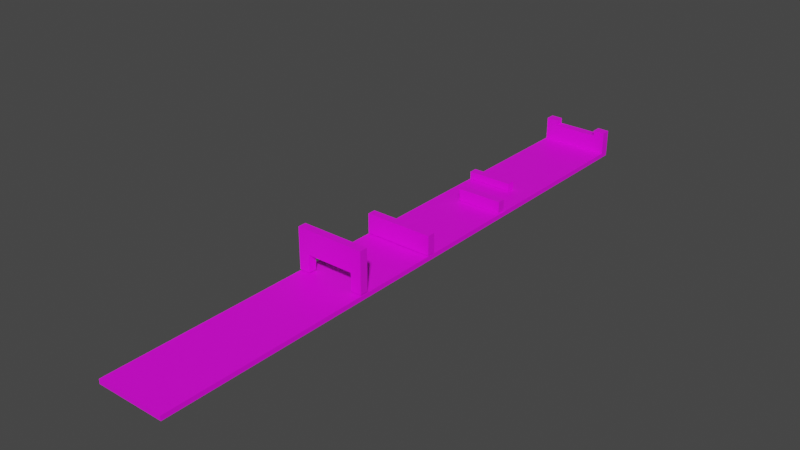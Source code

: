# Source: nivel_1.blend  (saved by Blender 3.6.11; exported with 4.5.12 LTS)
import bpy
from mathutils import Matrix  # noqa: F401  (used for matrix-valued properties, if any)

bpy.ops.wm.read_factory_settings(use_empty=True)
scene = bpy.context.scene
scene.name = 'Scene'

# ---- images (referenced by path relative to the original .blend; pixels are not part of the script)
import os
ASSET_DIR = os.environ.get("B2B_ASSET_DIR", "")  # directory of the original .blend (textures are referenced by path, not embedded)
HERE = os.path.dirname(os.path.abspath(__file__))  # packed textures are extracted next to this script under _unpacked/

def load_image(name, relpath, width, height, colorspace="sRGB"):
    """Load a texture the original file referenced (path relative to the .blend, or extracted next to this script)."""
    p = next((c for c in (os.path.join(HERE, relpath), os.path.join(ASSET_DIR, relpath)) if relpath and os.path.exists(c)), "")
    if p:
        img = bpy.data.images.load(p, check_existing=True)
        img.name = name
    else:  # same state as the original file: an image datablock whose file is absent (Cycles renders it pink)
        img = bpy.data.images.new(name, width, height)
        img.source = "FILE"
        img.filepath = "//" + (relpath or name)
    img.colorspace_settings.name = colorspace
    return img
img_nivel_1_suelo_png = load_image('nivel_1_suelo.png', 'nivel_1_suelo.png', 1024, 1024, 'sRGB')
img_brick_png = load_image('brick.png', 'brick.png', 1024, 1024, 'sRGB')

# ---- materials (node trees are filled in below, after node groups)
mat_material_001 = bpy.data.materials.new('Material.001')
mat_material_001.use_transparent_shadow = False
mat_textura_muro = bpy.data.materials.new('Textura muro')
mat_textura_muro.use_transparent_shadow = False

# ---- node groups
ng_auto_smooth = bpy.data.node_groups.new('Auto Smooth', 'GeometryNodeTree')
_s = ng_auto_smooth.interface.new_socket(name='Geometry', in_out='OUTPUT', socket_type='NodeSocketGeometry')
_s = ng_auto_smooth.interface.new_socket(name='Geometry', in_out='INPUT', socket_type='NodeSocketGeometry')
_s = ng_auto_smooth.interface.new_socket(name='Angle', in_out='INPUT', socket_type='NodeSocketFloat')
_s.subtype = 'ANGLE'
_s.min_value = 0.0
_s.max_value = 3.142
ng_auto_smooth.is_modifier = True
_N = ng_auto_smooth.nodes; _L = ng_auto_smooth.links
n0 = _N.new('NodeGroupOutput'); n0.name = 'Group Output'; n0.location = (480, -100)
n1 = _N.new('NodeGroupInput'); n1.name = 'Group Input'; n1.location = (-420, -300)
n2 = _N.new('NodeGroupInput'); n2.name = 'Group Input.001'; n2.location = (-60, -100)
n3 = _N.new('GeometryNodeSetShadeSmooth'); n3.name = 'Set Shade Smooth'; n3.location = (120, -100)
n3.domain = 'EDGE'
n4 = _N.new('GeometryNodeSetShadeSmooth'); n4.name = 'Set Shade Smooth.001'; n4.location = (300, -100)
n5 = _N.new('GeometryNodeInputMeshEdgeAngle'); n5.name = 'Edge Angle'; n5.location = (-420, -220)
n6 = _N.new('GeometryNodeInputEdgeSmooth'); n6.name = 'Is Edge Smooth'; n6.location = (-60, -160)
n7 = _N.new('GeometryNodeInputShadeSmooth'); n7.name = 'Is Face Smooth'; n7.location = (-240, -340)
n8 = _N.new('FunctionNodeBooleanMath'); n8.name = 'Boolean Math'; n8.location = (-60, -220)
n9 = _N.new('FunctionNodeCompare'); n9.name = 'Compare'; n9.location = (-240, -180)
n9.operation = 'LESS_EQUAL'
_L.new(n5.outputs[0], n9.inputs[0])
_L.new(n4.outputs[0], n0.inputs[0])
_L.new(n1.outputs[1], n9.inputs[1])
_L.new(n9.outputs[0], n8.inputs[0])
_L.new(n7.outputs[0], n8.inputs[1])
_L.new(n2.outputs[0], n3.inputs[0])
_L.new(n6.outputs[0], n3.inputs[1])
_L.new(n3.outputs[0], n4.inputs[0])
_L.new(n8.outputs[0], n3.inputs[2])
n0.is_active_output = True

# ---- material node trees
mat_material_001.use_nodes = True; mat_material_001.node_tree.nodes.clear()
_N = mat_material_001.node_tree.nodes; _L = mat_material_001.node_tree.links
n0 = _N.new('ShaderNodeBsdfPrincipled'); n0.name = 'Principled BSDF'; n0.location = (7, 290)
n0.distribution = 'GGX'
n0.subsurface_method = 'RANDOM_WALK_SKIN'
n0.inputs[3].default_value = 1.45
n0.inputs[27].default_value = (0.0, 0.0, 0.0, 1.0)
n0.inputs[28].default_value = 1.0
n1 = _N.new('ShaderNodeOutputMaterial'); n1.name = 'Material Output'; n1.location = (297, 290)
n2 = _N.new('ShaderNodeTexImage'); n2.name = 'Image Texture'; n2.location = (-283, 254)
n2.image = img_nivel_1_suelo_png
n2.extension = 'EXTEND'
_L.new(n0.outputs[0], n1.inputs[0])
_L.new(n2.outputs[0], n0.inputs[0])
n1.is_active_output = True
mat_textura_muro.use_nodes = True; mat_textura_muro.node_tree.nodes.clear()
_N = mat_textura_muro.node_tree.nodes; _L = mat_textura_muro.node_tree.links
n0 = _N.new('ShaderNodeBsdfPrincipled'); n0.name = 'Principled BSDF'; n0.location = (10, 300)
n0.distribution = 'GGX'
n0.subsurface_method = 'RANDOM_WALK_SKIN'
n0.inputs[3].default_value = 1.45
n0.inputs[27].default_value = (0.0, 0.0, 0.0, 1.0)
n0.inputs[28].default_value = 1.0
n1 = _N.new('ShaderNodeOutputMaterial'); n1.name = 'Material Output'; n1.location = (300, 300)
n2 = _N.new('ShaderNodeTexImage'); n2.name = 'Image Texture'; n2.location = (-280, 264)
n2.image = img_brick_png
_L.new(n0.outputs[0], n1.inputs[0])
_L.new(n2.outputs[0], n0.inputs[0])
n1.is_active_output = True

# ---- world
world_world = bpy.data.worlds.new('World'); scene.world = world_world
world_world.use_nodes = True; world_world.node_tree.nodes.clear()
_N = world_world.node_tree.nodes; _L = world_world.node_tree.links
n0 = _N.new('ShaderNodeOutputWorld'); n0.name = 'World Output'; n0.location = (300, 300)
n1 = _N.new('ShaderNodeBackground'); n1.name = 'Background'; n1.location = (10, 300)
n1.inputs[0].default_value = (0.05088, 0.05088, 0.05088, 1.0)
_L.new(n1.outputs[0], n0.inputs[0])
n0.is_active_output = True
world_world.color = (0.05088, 0.05088, 0.05088)
world_world.use_sun_shadow = False
world_world.sun_shadow_jitter_overblur = 0.0

# ---- meshes
me_mesh_0 = bpy.data.meshes.new('Mesh_0')
me_mesh_0.from_pydata([], [], [])
_uv = me_mesh_0.uv_layers.new(name='UVMap')
_uv.uv.foreach_set('vector', [])
me_mesh_0.update()
me_mesh_57 = bpy.data.meshes.new('Mesh_57')
me_mesh_57.from_pydata([(0.75, -6.521, 0.05), (0.75, 6.521, 0.05), (0.75, 6.521, -0.05), (0.75, 6.521, -0.05), (0.75, -6.521, -0.05), (0.75, -6.521, 0.05), (0.75, -6.521, 0.05), (-0.75, -6.521, 0.05), (-0.75, 6.521, 0.05), (-0.75, 6.521, 0.05), (0.75, 6.521, 0.05), (0.75, -6.521, 0.05), (0.75, -6.521, 0.05), (0.75, -6.521, -0.05), (-0.75, -6.521, -0.05), (-0.75, -6.521, -0.05), (-0.75, -6.521, 0.05), (0.75, -6.521, 0.05), (-0.75, 6.521, 0.05), (-0.75, -6.521, 0.05), (-0.75, -6.521, -0.05), (-0.75, -6.521, -0.05), (-0.75, 6.521, -0.05), (-0.75, 6.521, 0.05), (-0.75, -6.521, -0.05), (0.75, -6.521, -0.05), (0.75, 6.521, -0.05), (0.75, 6.521, -0.05), (-0.75, 6.521, -0.05), (-0.75, -6.521, -0.05), (0.75, 6.521, -0.05), (0.75, 6.521, 0.05), (-0.75, 6.521, 0.05), (-0.75, 6.521, 0.05), (-0.75, 6.521, -0.05), (0.75, 6.521, -0.05)], [], [(0, 2, 1), (3, 5, 4), (6, 8, 7), (9, 11, 10), (12, 14, 13), (15, 17, 16), (18, 20, 19), (21, 23, 22), (24, 26, 25), (27, 29, 28), (30, 32, 31), (33, 35, 34)])
_uv = me_mesh_57.uv_layers.new(name='UVMap')
_uv.uv.foreach_set('vector', [0.0, 1.0, 1.0, 0.0, 0.0, 0.0, 1.0, 0.0, 0.0, 1.0, 1.0, 1.0, 0.0, 1.0, 1.0, 0.0, 0.0, 0.0, 1.0, 0.0, 0.0, 1.0, 1.0, 1.0, 0.0, 1.0, 1.0, 0.0, 0.0, 0.0, 1.0, 0.0, 0.0, 1.0, 1.0, 1.0, 0.0, 1.0, 1.0, 0.0, 0.0, 0.0, 1.0, 0.0, 0.0, 1.0, 1.0, 1.0, 0.0, 1.0, 1.0, 0.0, 0.0, 0.0, 1.0, 0.0, 0.0, 1.0, 1.0, 1.0, 0.0, 1.0, 1.0, 0.0, 0.0, 0.0, 1.0, 0.0, 0.0, 1.0, 1.0, 1.0])
me_mesh_57.materials.append(mat_material_001)
me_mesh_57.update()
me_mesh_57.normals_split_custom_set([tuple(v) for v in zip(*[iter([1.0, 0.0, 0.0, 1.0, 0.0, 0.0, 1.0, 0.0, 0.0, 1.0, 0.0, 0.0, 1.0, 0.0, 0.0, 1.0, 0.0, 0.0, 0.0, 0.0, 1.0, 0.0, 0.0, 1.0, 0.0, 0.0, 1.0, 0.0, 0.0, 1.0, 0.0, 0.0, 1.0, 0.0, 0.0, 1.0, 0.0, -1.0, 0.0, 0.0, -1.0, 0.0, 0.0, -1.0, 0.0, 0.0, -1.0, 0.0, 0.0, -1.0, 0.0, 0.0, -1.0, 0.0, -1.0, 0.0, 0.0, -1.0, 0.0, 0.0, -1.0, 0.0, 0.0, -1.0, 0.0, 0.0, -1.0, 0.0, 0.0, -1.0, 0.0, 0.0, 0.0, 0.0, -1.0, 0.0, 0.0, -1.0, 0.0, 0.0, -1.0, 0.0, 0.0, -1.0, 0.0, 0.0, -1.0, 0.0, 0.0, -1.0, 0.0, 1.0, 0.0, 0.0, 1.0, 0.0, 0.0, 1.0, 0.0, 0.0, 1.0, 0.0, 0.0, 1.0, 0.0, 0.0, 1.0, 0.0])] * 3)])
me_mesh_0_001 = bpy.data.meshes.new('Mesh_0.001')
me_mesh_0_001.from_pydata([(0.589, 6.577, 1.01), (0.589, 6.777, 1.01), (0.589, 6.777, 0.5099), (0.589, 6.777, 0.5099), (0.589, 6.577, 0.5099), (0.589, 6.577, 1.01), (-0.653, 6.577, 1.01), (-0.911, 6.577, 1.01), (-0.911, 6.777, 1.01), (0.3311, 6.611, 1.01), (0.589, 6.577, 1.01), (0.3311, 6.578, 1.01), (-0.653, 6.743, 1.01), (-0.653, 6.577, 1.01), (-0.911, 6.777, 1.01), (0.3311, 6.777, 1.01), (0.589, 6.777, 1.01), (0.589, 6.577, 1.01), (-0.653, 6.743, 1.01), (-0.911, 6.777, 1.01), (-0.653, 6.776, 1.01), (0.3311, 6.777, 1.01), (0.589, 6.577, 1.01), (0.3311, 6.611, 1.01), (0.589, 6.577, 1.01), (0.589, 6.577, 0.5099), (0.3311, 6.577, 0.887), (0.589, 6.577, 0.5099), (-0.911, 6.577, 0.5099), (0.3311, 6.577, 0.887), (0.3311, 6.577, 0.924), (0.589, 6.577, 1.01), (0.3311, 6.577, 0.887), (0.3311, 6.577, 0.887), (-0.911, 6.577, 0.5099), (0.2202, 6.577, 0.887), (0.3311, 6.577, 1.01), (0.589, 6.577, 1.01), (0.3311, 6.577, 0.924), (-0.911, 6.577, 0.5099), (-0.911, 6.577, 1.01), (-0.653, 6.577, 0.887), (-0.653, 6.577, 0.887), (-0.911, 6.577, 1.01), (-0.653, 6.577, 1.01), (0.2202, 6.577, 0.887), (-0.911, 6.577, 0.5099), (-0.653, 6.577, 0.887), (-0.911, 6.777, 1.01), (-0.911, 6.577, 1.01), (-0.911, 6.577, 0.5099), (-0.911, 6.577, 0.5099), (-0.911, 6.777, 0.5099), (-0.911, 6.777, 1.01), (-0.911, 6.577, 0.5099), (0.589, 6.577, 0.5099), (0.589, 6.777, 0.5099), (0.589, 6.777, 0.5099), (-0.911, 6.777, 0.5099), (-0.911, 6.577, 0.5099), (0.589, 6.777, 0.5099), (0.589, 6.777, 1.01), (0.3311, 6.777, 1.01), (-0.5422, 6.777, 0.887), (0.589, 6.777, 0.5099), (0.3311, 6.777, 0.887), (0.589, 6.777, 0.5099), (0.3311, 6.777, 1.01), (0.3311, 6.777, 0.887), (-0.653, 6.777, 0.924), (-0.653, 6.777, 1.01), (-0.911, 6.777, 1.01), (-0.911, 6.777, 1.01), (-0.911, 6.777, 0.5099), (-0.653, 6.777, 0.887), (-0.911, 6.777, 0.5099), (0.589, 6.777, 0.5099), (-0.653, 6.777, 0.887), (-0.653, 6.777, 0.924), (-0.911, 6.777, 1.01), (-0.653, 6.777, 0.887), (-0.653, 6.777, 0.887), (0.589, 6.777, 0.5099), (-0.5422, 6.777, 0.887), (0.3311, 6.611, 1.01), (0.3311, 6.777, 0.887), (0.3311, 6.777, 1.01), (0.3311, 6.777, 0.887), (0.3311, 6.611, 1.01), (0.3311, 6.577, 1.01), (0.3311, 6.577, 0.924), (0.3311, 6.777, 0.887), (0.3311, 6.577, 1.01), (0.3311, 6.777, 0.887), (0.3311, 6.577, 0.924), (0.3311, 6.577, 0.887), (-0.653, 6.743, 1.01), (-0.653, 6.577, 0.887), (-0.653, 6.577, 1.01), (-0.653, 6.577, 0.887), (-0.653, 6.743, 1.01), (-0.653, 6.777, 1.01), (-0.653, 6.777, 0.924), (-0.653, 6.577, 0.887), (-0.653, 6.777, 1.01), (-0.653, 6.577, 0.887), (-0.653, 6.777, 0.924), (-0.653, 6.777, 0.887), (0.2202, 6.577, 0.887), (0.3311, 6.777, 0.887), (0.3311, 6.577, 0.887), (0.3311, 6.777, 0.887), (0.2202, 6.577, 0.887), (-0.653, 6.577, 0.887), (-0.5422, 6.777, 0.887), (-0.653, 6.577, 0.887), (-0.653, 6.777, 0.887), (-0.653, 6.577, 0.887), (-0.5422, 6.777, 0.887), (0.3311, 6.777, 0.887)], [], [(0, 2, 1), (3, 5, 4), (6, 8, 7), (9, 11, 10), (12, 14, 13), (15, 17, 16), (18, 20, 19), (21, 23, 22), (24, 26, 25), (27, 29, 28), (30, 32, 31), (33, 35, 34), (36, 38, 37), (39, 41, 40), (42, 44, 43), (45, 47, 46), (48, 50, 49), (51, 53, 52), (54, 56, 55), (57, 59, 58), (60, 62, 61), (63, 65, 64), (66, 68, 67), (69, 71, 70), (72, 74, 73), (75, 77, 76), (78, 80, 79), (81, 83, 82), (84, 86, 85), (87, 89, 88), (90, 92, 91), (93, 95, 94), (96, 98, 97), (99, 101, 100), (102, 104, 103), (105, 107, 106), (108, 110, 109), (111, 113, 112), (114, 116, 115), (117, 119, 118)])
_uv = me_mesh_0_001.uv_layers.new(name='UVMap')
_uv.uv.foreach_set('vector', [0.0, 1.0, 1.0, 0.0, 0.0, 0.0, 1.0, 0.0, 0.0, 1.0, 1.0, 1.0, 0.0, 0.172, 1.0, 0.0, 0.0, 0.0, 0.172, 0.828, 0.0, 0.828, 0.0, 1.0, 0.828, 0.172, 1.0, 0.0, 0.0, 0.172, 1.0, 0.828, 0.0, 1.0, 1.0, 1.0, 0.828, 0.172, 1.0, 0.172, 1.0, 0.0, 1.0, 0.828, 0.172, 0.828, 0.0, 1.0, 0.0, 1.0, 0.172, 0.7541, 0.0, 0.0, 0.0, 0.0, 0.172, 0.7541, 1.0, 0.0, 0.172, 0.828, 0.172, 0.7541, 0.0, 1.0, 0.172, 0.7541, 0.2459, 0.7541, 1.0, 0.0, 0.172, 1.0, 0.172, 0.828, 0.0, 1.0, 1.0, 0.0, 0.828, 0.754, 1.0, 1.0, 0.828, 0.754, 0.828, 1.0, 1.0, 1.0, 0.2459, 0.7541, 0.828, 0.754, 1.0, 0.0, 0.0, 1.0, 1.0, 0.0, 0.0, 0.0, 1.0, 0.0, 0.0, 1.0, 1.0, 1.0, 0.0, 1.0, 1.0, 0.0, 0.0, 0.0, 1.0, 0.0, 0.0, 1.0, 1.0, 1.0, 0.0, 1.0, 0.172, 0.0, 0.0, 0.0, 0.7541, 0.2459, 0.172, 0.2465, 0.0, 1.0, 0.0, 1.0, 0.172, 0.2465, 0.172, 0.0, 0.828, 0.172, 1.0, 0.0, 0.828, 0.0, 1.0, 0.0, 0.828, 0.2459, 1.0, 1.0, 1.0, 1.0, 0.828, 0.2459, 0.0, 1.0, 0.828, 0.172, 0.828, 0.2459, 1.0, 0.0, 0.828, 0.2459, 0.7541, 0.2459, 0.0, 1.0, 0.0, 0.828, 0.0, 0.0, 1.0, 0.0, 1.0, 0.0, 0.0, 1.0, 0.0, 0.828, 0.7005, 1.0, 0.0, 1.0, 1.0, 0.0, 1.0, 0.0, 1.0, 1.0, 0.7005, 1.0, 0.0, 0.828, 0.0, 0.0, 1.0, 0.0, 1.0, 0.0, 0.0, 1.0, 0.0, 0.828, 0.7005, 1.0, 0.0, 1.0, 1.0, 0.0, 1.0, 0.0, 1.0, 1.0, 0.7005, 1.0, 0.0, 0.1126, 0.0, 0.0, 1.0, 0.0, 1.0, 0.0, 0.0, 1.0, 0.0, 0.1126, 1.0, 0.8874, 1.0, 1.0, 0.0, 1.0, 0.0, 1.0, 1.0, 0.0, 1.0, 0.8874])
me_mesh_0_001.materials.append(mat_textura_muro)
me_mesh_0_001.update()
me_mesh_0_001.normals_split_custom_set([tuple(v) for v in zip(*[iter([1.0, 0.0, 0.0, 1.0, 0.0, 0.0, 1.0, 0.0, 0.0, 1.0, 0.0, 0.0, 1.0, 0.0, 0.0, 1.0, 0.0, 0.0, 0.0, 0.0, 1.0, 0.0, 0.0, 1.0, 0.0, 0.0, 1.0, -4.285e-07, 0.0, 1.0, -4.285e-07, 0.0, 1.0, -4.285e-07, 0.0, 1.0, 0.0, 0.0, 1.0, 0.0, 0.0, 1.0, 0.0, 0.0, 1.0, 0.0, 0.0, 1.0, 0.0, 0.0, 1.0, 0.0, 0.0, 1.0, 1.875e-07, 0.0, 1.0, 1.875e-07, 0.0, 1.0, 1.875e-07, 0.0, 1.0, -3.488e-07, 0.0, 1.0, -3.488e-07, 0.0, 1.0, -3.488e-07, 0.0, 1.0, 0.0, -1.0, 0.0, 0.0, -1.0, 0.0, 0.0, -1.0, 0.0, 0.0, -1.0, 0.0, 0.0, -1.0, 0.0, 0.0, -1.0, 0.0, 0.0, -1.0, 0.0, 0.0, -1.0, 0.0, 0.0, -1.0, 0.0, 0.0, -1.0, -2.282e-05, 0.0, -1.0, -2.282e-05, 0.0, -1.0, -2.282e-05, 0.0, -1.0, 0.0, 0.0, -1.0, 0.0, 0.0, -1.0, 0.0, 0.0, -1.0, 0.0, 0.0, -1.0, 0.0, 0.0, -1.0, 0.0, 0.0, -1.0, 0.0, 0.0, -1.0, 0.0, 0.0, -1.0, 0.0, 0.0, -1.0, 0.0, 0.0, -1.0, 0.0, 0.0, -1.0, 0.0, -1.0, 0.0, 0.0, -1.0, 0.0, 0.0, -1.0, 0.0, 0.0, -1.0, 0.0, 0.0, -1.0, 0.0, 0.0, -1.0, 0.0, 0.0, 0.0, 0.0, -1.0, 0.0, 0.0, -1.0, 0.0, 0.0, -1.0, 0.0, 0.0, -1.0, 0.0, 0.0, -1.0, 0.0, 0.0, -1.0, 0.0, 1.0, 0.0, 0.0, 1.0, 0.0, 0.0, 1.0, 0.0, 0.0, 1.0, 2.172e-06, 0.0, 1.0, 2.172e-06, 0.0, 1.0, 2.172e-06, 0.0, 1.0, 0.0, 0.0, 1.0, 0.0, 0.0, 1.0, 0.0, 0.0, 1.0, 0.0, 0.0, 1.0, 0.0, 0.0, 1.0, 0.0, 0.0, 1.0, 0.0, 0.0, 1.0, 0.0, 0.0, 1.0, 0.0, 0.0, 1.0, 0.0, 0.0, 1.0, 0.0, 0.0, 1.0, 0.0, 0.0, 1.0, 0.0, 0.0, 1.0, 0.0, 0.0, 1.0, 0.0, 0.0, 1.0, -2.282e-05, 0.0, 1.0, -2.282e-05, 0.0, 1.0, -2.282e-05, -1.0, 0.0, 0.0, -1.0, 0.0, 0.0, -1.0, 0.0, 0.0, -1.0, 3.5e-07, 0.0, -1.0, 3.5e-07, 0.0, -1.0, 3.5e-07, 0.0, -1.0, 0.0, 0.0, -1.0, 0.0, 0.0, -1.0, 0.0, 0.0, -1.0, 0.0, 0.0, -1.0, 0.0, 0.0, -1.0, 0.0, 0.0, 1.0, 0.0, 0.0, 1.0, 0.0, 0.0, 1.0, 0.0, 0.0, 1.0, -1.4e-07, 0.0, 1.0, -1.4e-07, 0.0, 1.0, -1.4e-07, 0.0, 1.0, 0.0, 0.0, 1.0, 0.0, 0.0, 1.0, 0.0, 0.0, 1.0, 0.0, 0.0, 1.0, 0.0, 0.0, 1.0, 0.0, 0.0, 0.0, 0.0, 1.0, 0.0, 0.0, 1.0, 0.0, 0.0, 1.0, 0.0, 0.0, 1.0, 0.0, 0.0, 1.0, 0.0, 0.0, 1.0, 0.0, 0.0, 1.0, 0.0, 0.0, 1.0, 0.0, 0.0, 1.0, 0.0, 0.0, 1.0, 0.0, 0.0, 1.0, 0.0, 0.0, 1.0])] * 3)])
me_mesh_0_002 = bpy.data.meshes.new('Mesh_0.002')
me_mesh_0_002.from_pydata([(0.2584, 3.552, 0.2228), (0.2584, 3.731, 0.2228), (0.2584, 3.731, 0.0576), (0.2584, 3.731, 0.0576), (0.2584, 3.552, 0.0576), (0.2584, 3.552, 0.2228), (0.2584, 3.552, 0.2228), (-0.7416, 3.552, 0.2228), (-0.7416, 3.731, 0.2228), (-0.7416, 3.731, 0.2228), (0.2584, 3.731, 0.2228), (0.2584, 3.552, 0.2228), (0.2584, 3.552, 0.2228), (0.2584, 3.552, 0.0576), (-0.7416, 3.552, 0.0576), (-0.7416, 3.552, 0.0576), (-0.7416, 3.552, 0.2228), (0.2584, 3.552, 0.2228), (-0.7416, 3.731, 0.2228), (-0.7416, 3.552, 0.2228), (-0.7416, 3.552, 0.0576), (-0.7416, 3.552, 0.0576), (-0.7416, 3.731, 0.0576), (-0.7416, 3.731, 0.2228), (-0.7416, 3.552, 0.0576), (0.2584, 3.552, 0.0576), (0.2584, 3.731, 0.0576), (0.2584, 3.731, 0.0576), (-0.7416, 3.731, 0.0576), (-0.7416, 3.552, 0.0576), (0.2584, 3.731, 0.0576), (0.2584, 3.731, 0.2228), (-0.7416, 3.731, 0.2228), (-0.7416, 3.731, 0.2228), (-0.7416, 3.731, 0.0576), (0.2584, 3.731, 0.0576)], [], [(0, 2, 1), (3, 5, 4), (6, 8, 7), (9, 11, 10), (12, 14, 13), (15, 17, 16), (18, 20, 19), (21, 23, 22), (24, 26, 25), (27, 29, 28), (30, 32, 31), (33, 35, 34)])
_uv = me_mesh_0_002.uv_layers.new(name='UVMap')
_uv.uv.foreach_set('vector', [0.0, 1.0, 1.0, 0.0, 0.0, 0.0, 1.0, 0.0, 0.0, 1.0, 1.0, 1.0, 0.0, 1.0, 1.0, 0.0, 0.0, 0.0, 1.0, 0.0, 0.0, 1.0, 1.0, 1.0, 0.0, 1.0, 1.0, 0.0, 0.0, 0.0, 1.0, 0.0, 0.0, 1.0, 1.0, 1.0, 0.0, 1.0, 1.0, 0.0, 0.0, 0.0, 1.0, 0.0, 0.0, 1.0, 1.0, 1.0, 0.0, 1.0, 1.0, 0.0, 0.0, 0.0, 1.0, 0.0, 0.0, 1.0, 1.0, 1.0, 0.0, 1.0, 1.0, 0.0, 0.0, 0.0, 1.0, 0.0, 0.0, 1.0, 1.0, 1.0])
me_mesh_0_002.materials.append(mat_textura_muro)
me_mesh_0_002.update()
me_mesh_0_002.normals_split_custom_set([tuple(v) for v in zip(*[iter([1.0, 0.0, 0.0, 1.0, 0.0, 0.0, 1.0, 0.0, 0.0, 1.0, 0.0, 0.0, 1.0, 0.0, 0.0, 1.0, 0.0, 0.0, 0.0, 0.0, 1.0, 0.0, 0.0, 1.0, 0.0, 0.0, 1.0, 0.0, 0.0, 1.0, 0.0, 0.0, 1.0, 0.0, 0.0, 1.0, 0.0, -1.0, 0.0, 0.0, -1.0, 0.0, 0.0, -1.0, 0.0, 0.0, -1.0, 0.0, 0.0, -1.0, 0.0, 0.0, -1.0, 0.0, -1.0, 0.0, 0.0, -1.0, 0.0, 0.0, -1.0, 0.0, 0.0, -1.0, 0.0, 0.0, -1.0, 0.0, 0.0, -1.0, 0.0, 0.0, 0.0, 0.0, -1.0, 0.0, 0.0, -1.0, 0.0, 0.0, -1.0, 0.0, 0.0, -1.0, 0.0, 0.0, -1.0, 0.0, 0.0, -1.0, 0.0, 1.0, 0.0, 0.0, 1.0, 0.0, 0.0, 1.0, 0.0, 0.0, 1.0, 0.0, 0.0, 1.0, 0.0, 0.0, 1.0, 0.0])] * 3)])
me_mesh_0_003 = bpy.data.meshes.new('Mesh_0.003')
me_mesh_0_003.from_pydata([(0.7216, 2.539, 0.3171), (0.7216, 2.718, 0.3171), (0.7216, 2.718, 0.0575), (0.7216, 2.718, 0.0575), (0.7216, 2.539, 0.0575), (0.7216, 2.539, 0.3171), (0.7216, 2.539, 0.3171), (-0.2784, 2.539, 0.3171), (-0.2784, 2.718, 0.3171), (-0.2784, 2.718, 0.3171), (0.7216, 2.718, 0.3171), (0.7216, 2.539, 0.3171), (0.7216, 2.539, 0.3171), (0.7216, 2.539, 0.0575), (-0.2784, 2.539, 0.0575), (-0.2784, 2.539, 0.0575), (-0.2784, 2.539, 0.3171), (0.7216, 2.539, 0.3171), (-0.2784, 2.718, 0.3171), (-0.2784, 2.539, 0.3171), (-0.2784, 2.539, 0.0575), (-0.2784, 2.539, 0.0575), (-0.2784, 2.718, 0.0575), (-0.2784, 2.718, 0.3171), (-0.2784, 2.539, 0.0575), (0.7216, 2.539, 0.0575), (0.7216, 2.718, 0.0575), (0.7216, 2.718, 0.0575), (-0.2784, 2.718, 0.0575), (-0.2784, 2.539, 0.0575), (0.7216, 2.718, 0.0575), (0.7216, 2.718, 0.3171), (-0.2784, 2.718, 0.3171), (-0.2784, 2.718, 0.3171), (-0.2784, 2.718, 0.0575), (0.7216, 2.718, 0.0575)], [], [(0, 2, 1), (3, 5, 4), (6, 8, 7), (9, 11, 10), (12, 14, 13), (15, 17, 16), (18, 20, 19), (21, 23, 22), (24, 26, 25), (27, 29, 28), (30, 32, 31), (33, 35, 34)])
_uv = me_mesh_0_003.uv_layers.new(name='UVMap')
_uv.uv.foreach_set('vector', [0.0, 1.0, 1.0, 0.0, 0.0, 0.0, 1.0, 0.0, 0.0, 1.0, 1.0, 1.0, 0.0, 1.0, 1.0, 0.0, 0.0, 0.0, 1.0, 0.0, 0.0, 1.0, 1.0, 1.0, 0.0, 1.0, 1.0, 0.0, 0.0, 0.0, 1.0, 0.0, 0.0, 1.0, 1.0, 1.0, 0.0, 1.0, 1.0, 0.0, 0.0, 0.0, 1.0, 0.0, 0.0, 1.0, 1.0, 1.0, 0.0, 1.0, 1.0, 0.0, 0.0, 0.0, 1.0, 0.0, 0.0, 1.0, 1.0, 1.0, 0.0, 1.0, 1.0, 0.0, 0.0, 0.0, 1.0, 0.0, 0.0, 1.0, 1.0, 1.0])
me_mesh_0_003.materials.append(mat_textura_muro)
me_mesh_0_003.update()
me_mesh_0_003.normals_split_custom_set([tuple(v) for v in zip(*[iter([1.0, 0.0, 0.0, 1.0, 0.0, 0.0, 1.0, 0.0, 0.0, 1.0, 0.0, 0.0, 1.0, 0.0, 0.0, 1.0, 0.0, 0.0, 0.0, 0.0, 1.0, 0.0, 0.0, 1.0, 0.0, 0.0, 1.0, 0.0, 0.0, 1.0, 0.0, 0.0, 1.0, 0.0, 0.0, 1.0, 0.0, -1.0, 0.0, 0.0, -1.0, 0.0, 0.0, -1.0, 0.0, 0.0, -1.0, 0.0, 0.0, -1.0, 0.0, 0.0, -1.0, 0.0, -1.0, 0.0, 0.0, -1.0, 0.0, 0.0, -1.0, 0.0, 0.0, -1.0, 0.0, 0.0, -1.0, 0.0, 0.0, -1.0, 0.0, 0.0, 0.0, 0.0, -1.0, 0.0, 0.0, -1.0, 0.0, 0.0, -1.0, 0.0, 0.0, -1.0, 0.0, 0.0, -1.0, 0.0, 0.0, -1.0, 0.0, 1.0, 0.0, 0.0, 1.0, 0.0, 0.0, 1.0, 0.0, 0.0, 1.0, 0.0, 0.0, 1.0, 0.0, 0.0, 1.0, 0.0])] * 3)])
me_mesh_0_004 = bpy.data.meshes.new('Mesh_0.004')
me_mesh_0_004.from_pydata([(0.7532, 0.1959, 0.4924), (0.7532, 0.3749, 0.4924), (0.7532, 0.3749, 0.06956), (0.7532, 0.3749, 0.06956), (0.7532, 0.1959, 0.06956), (0.7532, 0.1959, 0.4924), (0.7532, 0.1959, 0.4924), (-0.7468, 0.1959, 0.4924), (-0.7468, 0.3749, 0.4924), (-0.7468, 0.3749, 0.4924), (0.7532, 0.3749, 0.4924), (0.7532, 0.1959, 0.4924), (0.7532, 0.1959, 0.4924), (0.7532, 0.1959, 0.06956), (-0.7468, 0.1959, 0.06956), (-0.7468, 0.1959, 0.06956), (-0.7468, 0.1959, 0.4924), (0.7532, 0.1959, 0.4924), (-0.7468, 0.3749, 0.4924), (-0.7468, 0.1959, 0.4924), (-0.7468, 0.1959, 0.06956), (-0.7468, 0.1959, 0.06956), (-0.7468, 0.3749, 0.06956), (-0.7468, 0.3749, 0.4924), (-0.7468, 0.1959, 0.06956), (0.7532, 0.1959, 0.06956), (0.7532, 0.3749, 0.06956), (0.7532, 0.3749, 0.06956), (-0.7468, 0.3749, 0.06956), (-0.7468, 0.1959, 0.06956), (0.7532, 0.3749, 0.06956), (0.7532, 0.3749, 0.4924), (-0.7468, 0.3749, 0.4924), (-0.7468, 0.3749, 0.4924), (-0.7468, 0.3749, 0.06956), (0.7532, 0.3749, 0.06956)], [], [(0, 2, 1), (3, 5, 4), (6, 8, 7), (9, 11, 10), (12, 14, 13), (15, 17, 16), (18, 20, 19), (21, 23, 22), (24, 26, 25), (27, 29, 28), (30, 32, 31), (33, 35, 34)])
_uv = me_mesh_0_004.uv_layers.new(name='UVMap')
_uv.uv.foreach_set('vector', [0.0, 1.0, 1.0, 0.0, 0.0, 0.0, 1.0, 0.0, 0.0, 1.0, 1.0, 1.0, 0.0, 1.0, 1.0, 0.0, 0.0, 0.0, 1.0, 0.0, 0.0, 1.0, 1.0, 1.0, 0.0, 1.0, 1.0, 0.0, 0.0, 0.0, 1.0, 0.0, 0.0, 1.0, 1.0, 1.0, 0.0, 1.0, 1.0, 0.0, 0.0, 0.0, 1.0, 0.0, 0.0, 1.0, 1.0, 1.0, 0.0, 1.0, 1.0, 0.0, 0.0, 0.0, 1.0, 0.0, 0.0, 1.0, 1.0, 1.0, 0.0, 1.0, 1.0, 0.0, 0.0, 0.0, 1.0, 0.0, 0.0, 1.0, 1.0, 1.0])
me_mesh_0_004.materials.append(mat_textura_muro)
me_mesh_0_004.update()
me_mesh_0_004.normals_split_custom_set([tuple(v) for v in zip(*[iter([1.0, 0.0, 0.0, 1.0, 0.0, 0.0, 1.0, 0.0, 0.0, 1.0, 0.0, 0.0, 1.0, 0.0, 0.0, 1.0, 0.0, 0.0, 0.0, 0.0, 1.0, 0.0, 0.0, 1.0, 0.0, 0.0, 1.0, 0.0, 0.0, 1.0, 0.0, 0.0, 1.0, 0.0, 0.0, 1.0, 0.0, -1.0, 0.0, 0.0, -1.0, 0.0, 0.0, -1.0, 0.0, 0.0, -1.0, 0.0, 0.0, -1.0, 0.0, 0.0, -1.0, 0.0, -1.0, 0.0, 0.0, -1.0, 0.0, 0.0, -1.0, 0.0, 0.0, -1.0, 0.0, 0.0, -1.0, 0.0, 0.0, -1.0, 0.0, 0.0, 0.0, 0.0, -1.0, 0.0, 0.0, -1.0, 0.0, 0.0, -1.0, 0.0, 0.0, -1.0, 0.0, 0.0, -1.0, 0.0, 0.0, -1.0, 0.0, 1.0, 0.0, 0.0, 1.0, 0.0, 0.0, 1.0, 0.0, 0.0, 1.0, 0.0, 0.0, 1.0, 0.0, 0.0, 1.0, 0.0])] * 3)])
me_mesh_0_005 = bpy.data.meshes.new('Mesh_0.005')
me_mesh_0_005.from_pydata([(0.7532, -1.724, 0.9648), (0.7532, -1.545, 0.9648), (0.7532, -1.545, 0.07764), (0.7532, -1.545, 0.07764), (0.7532, -1.724, 0.07764), (0.7532, -1.724, 0.9648), (0.7532, -1.724, 0.9648), (-0.7468, -1.724, 0.9648), (-0.7468, -1.545, 0.9648), (-0.7468, -1.545, 0.9648), (0.7532, -1.545, 0.9648), (0.7532, -1.724, 0.9648), (0.7532, -1.724, 0.9648), (0.7532, -1.724, 0.07764), (0.5182, -1.724, 0.4556), (0.5182, -1.724, 0.4556), (0.7532, -1.724, 0.07764), (0.5182, -1.724, 0.07764), (-0.1078, -1.724, 0.4556), (0.7532, -1.724, 0.9648), (0.5182, -1.724, 0.4556), (-0.5117, -1.724, 0.2167), (-0.5117, -1.724, 0.07764), (-0.7468, -1.724, 0.07764), (-0.7468, -1.724, 0.07764), (-0.7468, -1.724, 0.9648), (-0.5117, -1.724, 0.4556), (-0.7468, -1.724, 0.9648), (0.7532, -1.724, 0.9648), (-0.5117, -1.724, 0.4556), (-0.5117, -1.724, 0.2167), (-0.7468, -1.724, 0.07764), (-0.5117, -1.724, 0.4556), (-0.5117, -1.724, 0.4556), (0.7532, -1.724, 0.9648), (-0.1078, -1.724, 0.4556), (-0.7468, -1.545, 0.9648), (-0.7468, -1.724, 0.9648), (-0.7468, -1.724, 0.07764), (-0.7468, -1.724, 0.07764), (-0.7468, -1.545, 0.07764), (-0.7468, -1.545, 0.9648), (0.5182, -1.724, 0.07764), (0.7532, -1.724, 0.07764), (0.7532, -1.545, 0.07764), (0.5182, -1.724, 0.07764), (0.7532, -1.545, 0.07764), (0.5182, -1.574, 0.07764), (-0.5117, -1.696, 0.07764), (-0.7468, -1.724, 0.07764), (-0.5117, -1.714, 0.07764), (-0.7468, -1.724, 0.07764), (-0.5117, -1.724, 0.07764), (-0.5117, -1.714, 0.07764), (-0.5117, -1.545, 0.07764), (-0.7468, -1.545, 0.07764), (-0.7468, -1.724, 0.07764), (0.5182, -1.574, 0.07764), (0.7532, -1.545, 0.07764), (0.5182, -1.556, 0.07764), (0.7532, -1.545, 0.07764), (0.5182, -1.545, 0.07764), (0.5182, -1.556, 0.07764), (-0.5117, -1.545, 0.07764), (-0.7468, -1.724, 0.07764), (-0.5117, -1.696, 0.07764), (0.7532, -1.545, 0.07764), (0.7532, -1.545, 0.9648), (0.5182, -1.545, 0.4556), (0.7532, -1.545, 0.9648), (-0.7468, -1.545, 0.9648), (0.5182, -1.545, 0.4556), (0.5182, -1.545, 0.2167), (0.7532, -1.545, 0.07764), (0.5182, -1.545, 0.4556), (0.5182, -1.545, 0.4556), (-0.7468, -1.545, 0.9648), (0.1142, -1.545, 0.4556), (0.5182, -1.545, 0.07764), (0.7532, -1.545, 0.07764), (0.5182, -1.545, 0.2167), (-0.7468, -1.545, 0.9648), (-0.7468, -1.545, 0.07764), (-0.5117, -1.545, 0.4556), (-0.5117, -1.545, 0.4556), (-0.7468, -1.545, 0.07764), (-0.5117, -1.545, 0.07764), (0.1142, -1.545, 0.4556), (-0.7468, -1.545, 0.9648), (-0.5117, -1.545, 0.4556), (0.5182, -1.556, 0.07764), (0.5182, -1.545, 0.07764), (0.5182, -1.724, 0.4556), (0.5182, -1.545, 0.2167), (0.5182, -1.724, 0.4556), (0.5182, -1.545, 0.07764), (0.5182, -1.724, 0.4556), (0.5182, -1.545, 0.2167), (0.5182, -1.545, 0.4556), (0.5182, -1.724, 0.07764), (0.5182, -1.574, 0.07764), (0.5182, -1.724, 0.4556), (0.5182, -1.574, 0.07764), (0.5182, -1.556, 0.07764), (0.5182, -1.724, 0.4556), (-0.1078, -1.724, 0.4556), (-0.5117, -1.545, 0.4556), (-0.5117, -1.724, 0.4556), (-0.5117, -1.545, 0.4556), (-0.1078, -1.724, 0.4556), (0.5182, -1.724, 0.4556), (0.1142, -1.545, 0.4556), (0.5182, -1.724, 0.4556), (0.5182, -1.545, 0.4556), (0.5182, -1.724, 0.4556), (0.1142, -1.545, 0.4556), (-0.5117, -1.545, 0.4556), (-0.5117, -1.714, 0.07764), (-0.5117, -1.724, 0.07764), (-0.5117, -1.545, 0.4556), (-0.5117, -1.724, 0.2167), (-0.5117, -1.545, 0.4556), (-0.5117, -1.724, 0.07764), (-0.5117, -1.545, 0.4556), (-0.5117, -1.724, 0.2167), (-0.5117, -1.724, 0.4556), (-0.5117, -1.545, 0.07764), (-0.5117, -1.696, 0.07764), (-0.5117, -1.545, 0.4556), (-0.5117, -1.696, 0.07764), (-0.5117, -1.714, 0.07764), (-0.5117, -1.545, 0.4556)], [], [(0, 2, 1), (3, 5, 4), (6, 8, 7), (9, 11, 10), (12, 14, 13), (15, 17, 16), (18, 20, 19), (21, 23, 22), (24, 26, 25), (27, 29, 28), (30, 32, 31), (33, 35, 34), (36, 38, 37), (39, 41, 40), (42, 44, 43), (45, 47, 46), (48, 50, 49), (51, 53, 52), (54, 56, 55), (57, 59, 58), (60, 62, 61), (63, 65, 64), (66, 68, 67), (69, 71, 70), (72, 74, 73), (75, 77, 76), (78, 80, 79), (81, 83, 82), (84, 86, 85), (87, 89, 88), (90, 92, 91), (93, 95, 94), (96, 98, 97), (99, 101, 100), (102, 104, 103), (105, 107, 106), (108, 110, 109), (111, 113, 112), (114, 116, 115), (117, 119, 118), (120, 122, 121), (123, 125, 124), (126, 128, 127), (129, 131, 130)])
_uv = me_mesh_0_005.uv_layers.new(name='UVMap')
_uv.uv.foreach_set('vector', [0.0, 1.0, 1.0, 0.0, 0.0, 0.0, 1.0, 0.0, 0.0, 1.0, 1.0, 1.0, 0.0, 1.0, 1.0, 0.0, 0.0, 0.0, 1.0, 0.0, 0.0, 1.0, 1.0, 1.0, 0.0, 1.0, 0.1567, 0.426, 0.0, 0.0, 0.1567, 0.426, 0.1567, 0.0, 0.0, 0.0, 0.574, 0.426, 0.1567, 0.426, 0.0, 1.0, 0.8433, 0.1567, 1.0, 0.0, 0.8433, 0.0, 1.0, 0.0, 0.8433, 0.426, 1.0, 1.0, 1.0, 1.0, 0.8433, 0.426, 0.0, 1.0, 0.8433, 0.1567, 0.8433, 0.426, 1.0, 0.0, 0.8433, 0.426, 0.574, 0.426, 0.0, 1.0, 0.0, 1.0, 1.0, 0.0, 0.0, 0.0, 1.0, 0.0, 0.0, 1.0, 1.0, 1.0, 0.0, 0.1567, 1.0, 0.0, 0.0, 0.0, 0.0, 0.1567, 0.8433, 0.1567, 1.0, 0.0, 0.1567, 0.8433, 0.05822, 0.8434, 0.0, 1.0, 0.0, 1.0, 0.05822, 0.8434, 0.0, 0.8433, 1.0, 0.8433, 0.0, 1.0, 1.0, 1.0, 0.8433, 0.1567, 0.9416, 0.1568, 1.0, 0.0, 1.0, 0.0, 0.9416, 0.1568, 1.0, 0.1567, 1.0, 0.8433, 0.1567, 0.8433, 0.0, 1.0, 0.0, 1.0, 0.1567, 0.574, 0.0, 0.0, 0.0, 0.0, 0.1567, 0.574, 1.0, 0.0, 0.1567, 0.8433, 0.1567, 0.574, 0.0, 1.0, 0.1567, 0.574, 0.426, 0.574, 1.0, 0.0, 0.1567, 1.0, 0.1567, 0.8433, 0.0, 1.0, 1.0, 0.0, 0.8433, 0.574, 1.0, 1.0, 0.8433, 0.574, 0.8433, 1.0, 1.0, 1.0, 0.426, 0.574, 0.8433, 0.574, 1.0, 0.0, 0.9416, 0.05838, 0.0, 1.0, 0.9416, 0.0, 0.5953, 0.0, 0.9416, 0.0, 0.0, 1.0, 0.0, 1.0, 0.0, 0.0, 0.5953, 0.0, 0.9416, 1.0, 0.0, 1.0, 0.9416, 0.1567, 0.9416, 0.1567, 0.0, 1.0, 0.9416, 0.05838, 0.0, 0.3922, 0.0, 0.0, 1.0, 0.0, 1.0, 0.0, 0.0, 1.0, 0.0, 0.3922, 1.0, 0.6078, 1.0, 1.0, 0.0, 1.0, 0.0, 1.0, 1.0, 0.0, 1.0, 0.6078, 0.9416, 0.05838, 0.0, 1.0, 0.9416, 0.0, 0.5953, 0.0, 0.9416, 0.0, 0.0, 1.0, 0.0, 1.0, 0.0, 0.0, 0.5953, 0.0, 0.9416, 1.0, 0.0, 1.0, 0.9416, 0.1567, 0.9416, 0.1567, 0.0, 1.0, 0.9416, 0.05838])
me_mesh_0_005.materials.append(mat_textura_muro)
me_mesh_0_005.update()
me_mesh_0_005.normals_split_custom_set([tuple(v) for v in zip(*[iter([1.0, 0.0, 0.0, 1.0, 0.0, 0.0, 1.0, 0.0, 0.0, 1.0, 0.0, 0.0, 1.0, 0.0, 0.0, 1.0, 0.0, 0.0, 0.0, 0.0, 1.0, 0.0, 0.0, 1.0, 0.0, 0.0, 1.0, 0.0, 0.0, 1.0, 0.0, 0.0, 1.0, 0.0, 0.0, 1.0, 0.0, -1.0, 0.0, 0.0, -1.0, 0.0, 0.0, -1.0, 0.0, 0.0, -1.0, 0.0, 0.0, -1.0, 0.0, 0.0, -1.0, 0.0, 0.0, -1.0, 0.0, 0.0, -1.0, 0.0, 0.0, -1.0, 0.0, 0.0, -1.0, 0.0, 0.0, -1.0, 0.0, 0.0, -1.0, 0.0, 0.0, -1.0, 0.0, 0.0, -1.0, 0.0, 0.0, -1.0, 0.0, 0.0, -1.0, 0.0, 0.0, -1.0, 0.0, 0.0, -1.0, 0.0, 0.0, -1.0, 0.0, 0.0, -1.0, 0.0, 0.0, -1.0, 0.0, 0.0, -1.0, 0.0, 0.0, -1.0, 0.0, 0.0, -1.0, 0.0, -1.0, 0.0, 0.0, -1.0, 0.0, 0.0, -1.0, 0.0, 0.0, -1.0, 0.0, 0.0, -1.0, 0.0, 0.0, -1.0, 0.0, 0.0, 0.0, 0.0, -1.0, 0.0, 0.0, -1.0, 0.0, 0.0, -1.0, 1.312e-08, 0.0, -1.0, 1.312e-08, 0.0, -1.0, 1.312e-08, 0.0, -1.0, -2.814e-08, 0.0, -1.0, -2.814e-08, 0.0, -1.0, -2.814e-08, 0.0, -1.0, 0.0, 0.0, -1.0, 0.0, 0.0, -1.0, 0.0, 0.0, -1.0, 0.0, 0.0, -1.0, 0.0, 0.0, -1.0, 0.0, 0.0, -1.0, 2.814e-08, 0.0, -1.0, 2.814e-08, 0.0, -1.0, 2.814e-08, 0.0, -1.0, 0.0, 0.0, -1.0, 0.0, 0.0, -1.0, 0.0, 0.0, -1.0, -1.312e-08, 0.0, -1.0, -1.312e-08, 0.0, -1.0, -1.312e-08, 0.0, -1.0, 0.0, 1.0, 0.0, 0.0, 1.0, 0.0, 0.0, 1.0, 0.0, 0.0, 1.0, 0.0, 0.0, 1.0, 0.0, 0.0, 1.0, 0.0, 0.0, 1.0, 0.0, 0.0, 1.0, 0.0, 0.0, 1.0, 0.0, 0.0, 1.0, 1.159e-06, 0.0, 1.0, 1.159e-06, 0.0, 1.0, 1.159e-06, 0.0, 1.0, 0.0, 0.0, 1.0, 0.0, 0.0, 1.0, 0.0, 0.0, 1.0, 0.0, 0.0, 1.0, 0.0, 0.0, 1.0, 0.0, 0.0, 1.0, 0.0, 0.0, 1.0, 0.0, 0.0, 1.0, 0.0, 0.0, 1.0, -1.87e-07, 0.0, 1.0, -1.87e-07, 0.0, 1.0, -1.87e-07, -1.0, 0.0, 0.0, -1.0, 0.0, 0.0, -1.0, 0.0, 0.0, -1.0, 0.0, 0.0, -1.0, 0.0, 0.0, -1.0, 0.0, 0.0, -1.0, 0.0, 0.0, -1.0, 0.0, 0.0, -1.0, 0.0, 0.0, -1.0, 0.0, 0.0, -1.0, 0.0, 0.0, -1.0, 0.0, 0.0, -1.0, 0.0, 0.0, -1.0, 0.0, 0.0, -1.0, 0.0, 0.0, 0.0, 0.0, -1.0, 0.0, 0.0, -1.0, 0.0, 0.0, -1.0, 0.0, 0.0, -1.0, 0.0, 0.0, -1.0, 0.0, 0.0, -1.0, 0.0, 0.0, -1.0, 0.0, 0.0, -1.0, 0.0, 0.0, -1.0, 0.0, 0.0, -1.0, 0.0, 0.0, -1.0, 0.0, 0.0, -1.0, 1.0, 0.0, 0.0, 1.0, 0.0, 0.0, 1.0, 0.0, 0.0, 1.0, 0.0, 0.0, 1.0, 0.0, 0.0, 1.0, 0.0, 0.0, 1.0, 0.0, 0.0, 1.0, 0.0, 0.0, 1.0, 0.0, 0.0, 1.0, 0.0, 0.0, 1.0, 0.0, 0.0, 1.0, 0.0, 0.0, 1.0, 0.0, 0.0, 1.0, 0.0, 0.0, 1.0, 0.0, 0.0])] * 3)])

# ---- objects
ob_nivel = bpy.data.objects.new('Nivel', None)
ob_nivel3 = bpy.data.objects.new('Nivel3', me_mesh_0)
ob_suelo2 = bpy.data.objects.new('Suelo2', me_mesh_57)
ob_muro_iniical = bpy.data.objects.new('Muro Iniical', me_mesh_0_001)
ob_muro1 = bpy.data.objects.new('Muro1', me_mesh_0_002)
ob_muro2 = bpy.data.objects.new('Muro2', me_mesh_0_003)
ob_muro3 = bpy.data.objects.new('Muro3', me_mesh_0_004)
ob_muro4 = bpy.data.objects.new('Muro4', me_mesh_0_005)

# ---- transforms, parenting, visibility, modifiers, constraints
ob_nivel.location = (0.0, 0.0, 0.0)
ob_nivel.rotation_mode = 'QUATERNION'
ob_nivel.rotation_quaternion = (1.0, 0.0, 0.0, 0.0)
ob_nivel.empty_display_size = 0.001
ob_nivel3.parent = ob_nivel
ob_nivel3.location = (0.0, -6.528, 0.0)
ob_nivel3.rotation_mode = 'QUATERNION'
ob_nivel3.rotation_quaternion = (1.0, 0.0, 0.0, 0.0)
_m = ob_nivel3.modifiers.new('Auto Smooth', 'NODES')
_m.node_group = ng_auto_smooth
_gi = [s.identifier for s in ng_auto_smooth.interface.items_tree if s.item_type == 'SOCKET' and s.in_out == 'INPUT']
_m[_gi[1]] = 0.5236  # Angle
ob_suelo2.parent = ob_nivel
ob_suelo2.location = (0.0, -6.265, 0.0)
ob_suelo2.rotation_mode = 'QUATERNION'
ob_suelo2.rotation_quaternion = (1.0, 0.0, 0.0, 0.0)
ob_muro_iniical.parent = ob_nivel
ob_muro_iniical.location = (0.164, -6.522, -0.4588)
ob_muro_iniical.rotation_mode = 'QUATERNION'
ob_muro_iniical.rotation_quaternion = (1.0, 0.0, 0.0, 0.0)
ob_muro1.parent = ob_nivel
ob_muro1.location = (0.0, -6.528, 0.0)
ob_muro1.rotation_mode = 'QUATERNION'
ob_muro1.rotation_quaternion = (1.0, 0.0, 0.0, 0.0)
ob_muro2.parent = ob_nivel
ob_muro2.location = (0.0, -6.528, 0.0)
ob_muro2.rotation_mode = 'QUATERNION'
ob_muro2.rotation_quaternion = (1.0, 0.0, 0.0, 0.0)
ob_muro3.parent = ob_nivel
ob_muro3.location = (0.0, -6.528, 0.0)
ob_muro3.rotation_mode = 'QUATERNION'
ob_muro3.rotation_quaternion = (1.0, 0.0, 0.0, 0.0)
ob_muro4.parent = ob_nivel
ob_muro4.location = (0.0, -6.528, 0.0)
ob_muro4.rotation_mode = 'QUATERNION'
ob_muro4.rotation_quaternion = (1.0, 0.0, 0.0, 0.0)

# ---- collection membership
scene.collection.objects.link(ob_nivel)
scene.collection.objects.link(ob_nivel3)
scene.collection.objects.link(ob_suelo2)
scene.collection.objects.link(ob_muro_iniical)
scene.collection.objects.link(ob_muro1)
scene.collection.objects.link(ob_muro2)
scene.collection.objects.link(ob_muro3)
scene.collection.objects.link(ob_muro4)

# ---- scene / render settings (as saved in the file)
scene.frame_start = 1; scene.frame_end = 250; scene.frame_set(142)
scene.render.engine = 'BLENDER_EEVEE_NEXT'
scene.cycles.sampling_pattern = 'TABULATED_SOBOL'
scene.view_settings.view_transform = 'Filmic'
bpy.context.view_layer.update()

# ---- added for rendering (the .blend has no active camera and no usable light): camera, sun
cam_auto = bpy.data.cameras.new('AutoCamera')
cam_auto.lens = 50.0
cam_auto.sensor_width = 36.0
cam_auto.clip_end = 1000.0
ob_auto_camera = bpy.data.objects.new('AutoCamera', cam_auto)
scene.collection.objects.link(ob_auto_camera)
ob_auto_camera.location = (12.1845, -20.8848, 10.2037)
ob_auto_camera.rotation_euler = (1.09748, -7.21219e-08, 0.694738)
scene.camera = ob_auto_camera
light_auto_sun = bpy.data.lights.new('AutoSun', 'SUN')
light_auto_sun.energy = 3.0
light_auto_sun.angle = 0.0523599
ob_auto_sun = bpy.data.objects.new('AutoSun', light_auto_sun)
scene.collection.objects.link(ob_auto_sun)
ob_auto_sun.rotation_euler = (0.872665, 0.174533, 0.523599)
bpy.context.view_layer.update()
